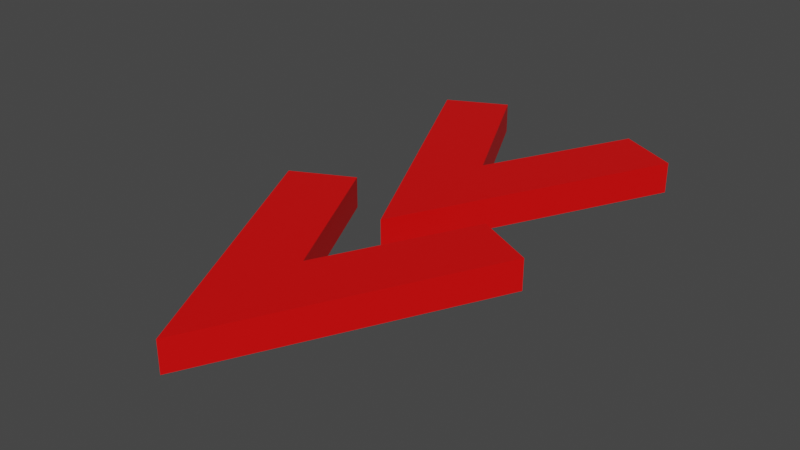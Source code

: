 # Source: reverse-turbo-powerup.blend  (saved by Blender 3.6.13; exported with 4.5.12 LTS)
import bpy
from mathutils import Matrix  # noqa: F401  (used for matrix-valued properties, if any)

bpy.ops.wm.read_factory_settings(use_empty=True)
scene = bpy.context.scene
scene.name = 'Scene'

# ---- collections
col_collection = bpy.data.collections.new('Collection'); scene.collection.children.link(col_collection)

# ---- materials (node trees are filled in below, after node groups)
mat_material_001 = bpy.data.materials.new('Material.001')
mat_material_001.use_transparent_shadow = False

# ---- material node trees
mat_material_001.use_nodes = True; mat_material_001.node_tree.nodes.clear()
_N = mat_material_001.node_tree.nodes; _L = mat_material_001.node_tree.links
n0 = _N.new('ShaderNodeBsdfPrincipled'); n0.name = 'Principled BSDF'; n0.location = (10, 300)
n0.distribution = 'GGX'
n0.subsurface_method = 'RANDOM_WALK_SKIN'
n0.inputs[0].default_value = (0.8, 0.0, 0.0, 1.0)
n0.inputs[3].default_value = 1.45
n0.inputs[27].default_value = (0.0, 0.0, 0.0, 1.0)
n0.inputs[28].default_value = 1.0
n1 = _N.new('ShaderNodeOutputMaterial'); n1.name = 'Material Output'; n1.location = (300, 300)
_L.new(n0.outputs[0], n1.inputs[0])
n1.is_active_output = True

# ---- world
world_world = bpy.data.worlds.new('World'); scene.world = world_world
world_world.use_nodes = True; world_world.node_tree.nodes.clear()
_N = world_world.node_tree.nodes; _L = world_world.node_tree.links
n0 = _N.new('ShaderNodeOutputWorld'); n0.name = 'World Output'; n0.location = (300, 300)
n1 = _N.new('ShaderNodeBackground'); n1.name = 'Background'; n1.location = (10, 300)
n1.inputs[0].default_value = (0.05088, 0.05088, 0.05088, 1.0)
_L.new(n1.outputs[0], n0.inputs[0])
n0.is_active_output = True
world_world.color = (0.05088, 0.05088, 0.05088)
world_world.use_sun_shadow = False
world_world.sun_shadow_jitter_overblur = 0.0

# ---- meshes
me_vert_007 = bpy.data.meshes.new('Vert.007')
me_vert_007.from_pydata([(1.965e-07, -0.1171, 0.0), (0.6, 1.083, 0.0), (-0.6, 1.083, 0.0), (1.965e-07, -0.1171, 0.1382), (0.6, 1.083, 0.1382), (-0.6, 1.083, 0.1382), (1.965e-07, -1.217, 0.0), (0.6, -0.01708, 0.0), (-0.6, -0.01708, 0.0), (1.965e-07, -1.217, 0.1382), (0.6, -0.01708, 0.1382), (-0.6, -0.01708, 0.1382), (9.523e-08, 0.5537, 0.0), (0.3317, 1.217, 0.0), (-0.3317, 1.217, 0.0), (9.523e-08, 0.5537, 0.1382), (0.3317, 1.217, 0.1382), (-0.3317, 1.217, 0.1382), (9.523e-08, -0.5463, 0.0), (0.3317, 0.1171, 0.0), (-0.3317, 0.1171, 0.0), (9.523e-08, -0.5463, 0.1382), (0.3317, 0.1171, 0.1382), (-0.3317, 0.1171, 0.1382)], [], [(2, 0, 3, 5), (0, 1, 4, 3), (8, 6, 9, 11), (6, 7, 10, 9), (14, 17, 15, 12), (12, 15, 16, 13), (20, 23, 21, 18), (18, 21, 22, 19), (1, 0, 12, 13), (0, 2, 14, 12), (3, 4, 16, 15), (5, 3, 15, 17), (2, 5, 17, 14), (4, 1, 13, 16), (7, 6, 18, 19), (6, 8, 20, 18), (9, 10, 22, 21), (11, 9, 21, 23), (8, 11, 23, 20), (10, 7, 19, 22)])
me_vert_007.materials.append(mat_material_001)
me_vert_007.update()

# ---- objects
ob_vert_001 = bpy.data.objects.new('Vert.001', me_vert_007)

# ---- transforms, parenting, visibility, modifiers, constraints
ob_vert_001.location = (-5.96e-08, 0.0, 0.0)

# ---- collection membership
col_collection.objects.link(ob_vert_001)

# ---- scene / render settings (as saved in the file)
scene.frame_start = 1; scene.frame_end = 250; scene.frame_set(1)
scene.render.engine = 'BLENDER_EEVEE_NEXT'
scene.cycles.sampling_pattern = 'TABULATED_SOBOL'
scene.view_settings.view_transform = 'Filmic'
bpy.context.view_layer.update()

# ---- added for rendering (the .blend has no active camera and no usable light): camera, sun
cam_auto = bpy.data.cameras.new('AutoCamera')
cam_auto.lens = 50.0
cam_auto.sensor_width = 36.0
cam_auto.clip_end = 1000.0
ob_auto_camera = bpy.data.objects.new('AutoCamera', cam_auto)
scene.collection.objects.link(ob_auto_camera)
ob_auto_camera.location = (2.5142, -3.01704, 2.08046)
ob_auto_camera.rotation_euler = (1.09748, -7.21219e-08, 0.694738)
scene.camera = ob_auto_camera
light_auto_sun = bpy.data.lights.new('AutoSun', 'SUN')
light_auto_sun.energy = 3.0
light_auto_sun.angle = 0.0523599
ob_auto_sun = bpy.data.objects.new('AutoSun', light_auto_sun)
scene.collection.objects.link(ob_auto_sun)
ob_auto_sun.rotation_euler = (0.872665, 0.174533, 0.523599)
bpy.context.view_layer.update()
